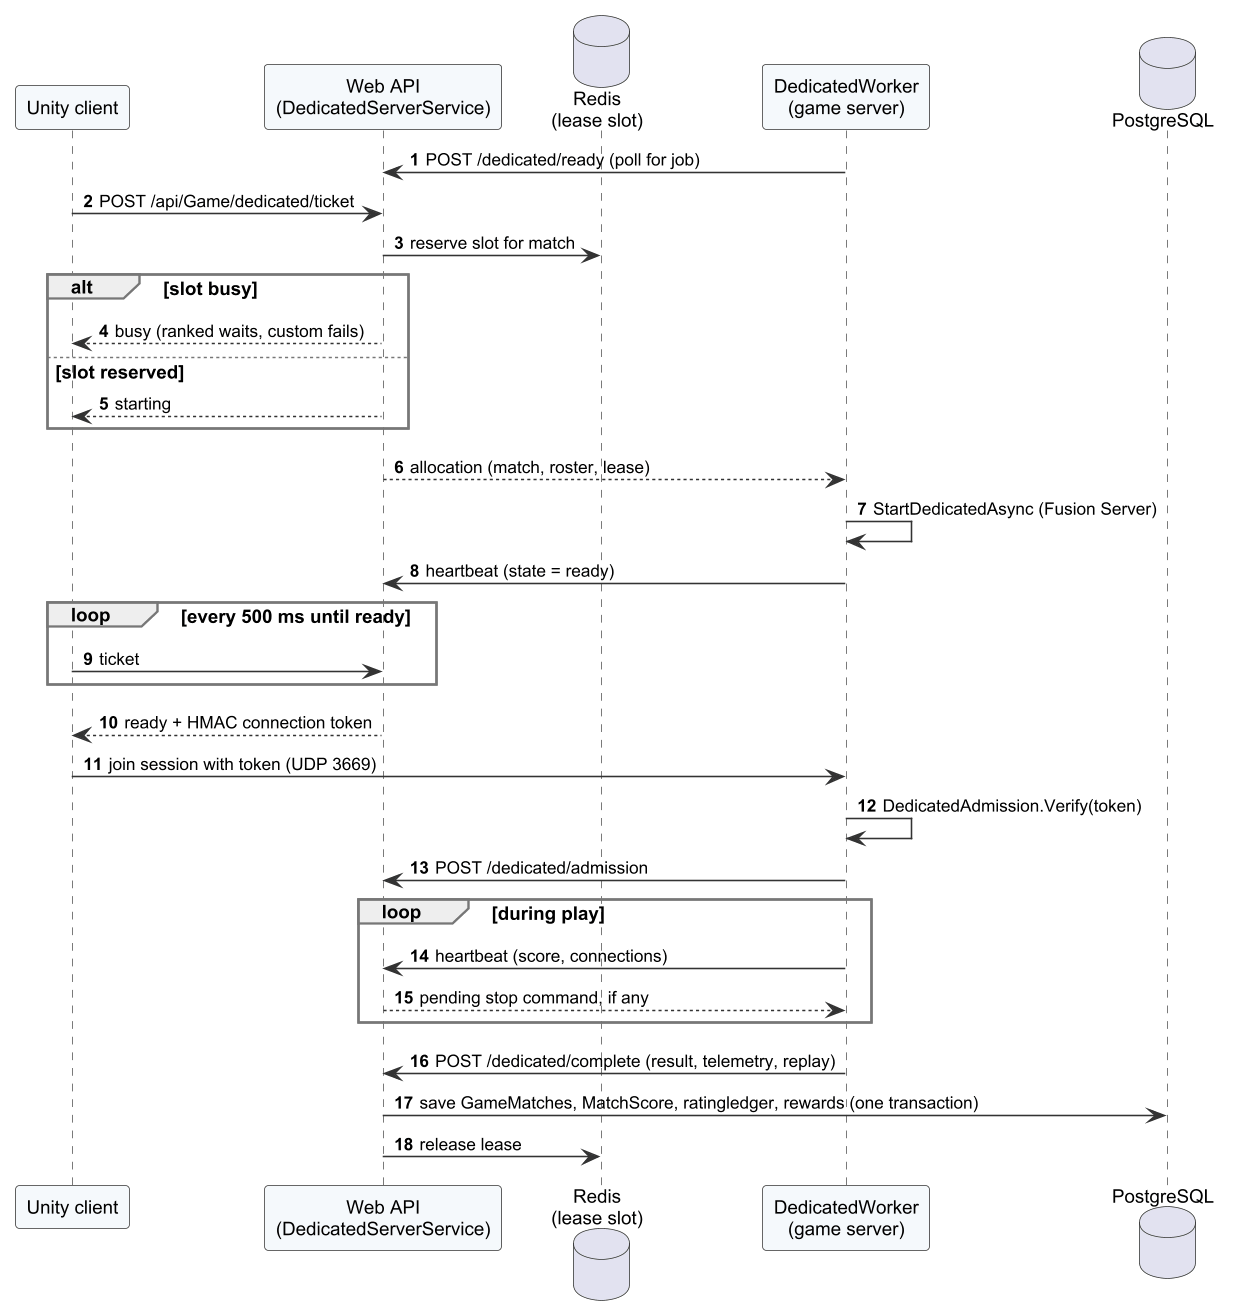

The diagram above was rendered by PlantUML. Its source (embedded in the PNG):
@startuml r4_seq_dedicated
!include _style.iuml
autonumber
skinparam responseMessageBelowArrow true

participant "Unity client" as Cl
participant "Web API\n(DedicatedServerService)" as API
database "Redis\n(lease slot)" as R
participant "DedicatedWorker\n(game server)" as W
database "PostgreSQL" as DB
W -> API : POST /dedicated/ready (poll for job)
Cl -> API : POST /api/Game/dedicated/ticket
API -> R : reserve slot for match
alt slot busy
  API --> Cl : busy (ranked waits, custom fails)
else slot reserved
  API --> Cl : starting
end
API --> W : allocation (match, roster, lease)
W -> W : StartDedicatedAsync (Fusion Server)
W -> API : heartbeat (state = ready)
loop every 500 ms until ready
  Cl -> API : ticket
end
API --> Cl : ready + HMAC connection token
Cl -> W : join session with token (UDP 3669)
W -> W : DedicatedAdmission.Verify(token)
W -> API : POST /dedicated/admission
loop during play
  W -> API : heartbeat (score, connections)
  API --> W : pending stop command, if any
end
W -> API : POST /dedicated/complete (result, telemetry, replay)
API -> DB : save GameMatches, MatchScore, ratingledger, rewards (one transaction)
API -> R : release lease
@enduml